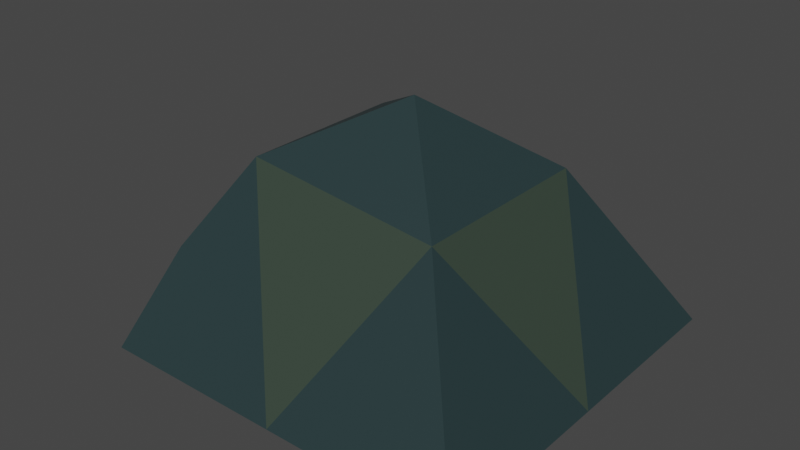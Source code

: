 # Source: Tent.blend  (saved by Blender 2.82.7; exported with 4.5.12 LTS)
import bpy
from mathutils import Matrix  # noqa: F401  (used for matrix-valued properties, if any)

bpy.ops.wm.read_factory_settings(use_empty=True)
scene = bpy.context.scene
scene.name = 'Scene'

# ---- collections
col_collection = bpy.data.collections.new('Collection'); scene.collection.children.link(col_collection)

# ---- materials (node trees are filled in below, after node groups)
mat_tent_color_1 = bpy.data.materials.new('Tent_Color_1')
mat_tent_color_1.alpha_threshold = 0.0
mat_tent_color_1.use_backface_culling = True
mat_tent_color_1.diffuse_color = (0.03689, 0.05613, 0.04092, 1.0)
mat_tent_color_3 = bpy.data.materials.new('Tent_Color_3')
mat_tent_color_3.alpha_threshold = 0.0
mat_tent_color_3.use_backface_culling = True
mat_tent_color_3.diffuse_color = (0.01938, 0.03955, 0.04231, 1.0)
mat_tent_color_4 = bpy.data.materials.new('Tent_Color_4')
mat_tent_color_4.alpha_threshold = 0.0
mat_tent_color_4.use_backface_culling = True
mat_tent_color_4.diffuse_color = (0.4397, 0.1144, 0.04817, 1.0)

# ---- material node trees
mat_tent_color_1.use_nodes = True; mat_tent_color_1.node_tree.nodes.clear()
_N = mat_tent_color_1.node_tree.nodes; _L = mat_tent_color_1.node_tree.links
n0 = _N.new('ShaderNodeOutputMaterial'); n0.name = 'Material Output'; n0.location = (300, 300)
n1 = _N.new('ShaderNodeNewGeometry'); n1.name = 'Geometry'; n1.location = (-522, 217)
n2 = _N.new('ShaderNodeMix'); n2.name = 'Mix'; n2.location = (-210, 173)
n2.data_type = 'RGBA'
n2.inputs[6].default_value = (0.03689, 0.05613, 0.04092, 1.0)
n2.inputs[7].default_value = (0.03689, 0.05613, 0.04092, 1.0)
n3 = _N.new('ShaderNodeBsdfPrincipled'); n3.name = 'Principled BSDF'; n3.location = (10, 300)
n3.distribution = 'GGX'
n3.subsurface_method = 'BURLEY'
n3.inputs[3].default_value = 1.45
n3.inputs[27].default_value = (0.0, 0.0, 0.0, 1.0)
n3.inputs[28].default_value = 1.0
_L.new(n1.outputs[6], n2.inputs[0])
_L.new(n2.outputs[2], n3.inputs[0])
_L.new(n3.outputs[0], n0.inputs[0])
n0.is_active_output = True
mat_tent_color_3.use_nodes = True; mat_tent_color_3.node_tree.nodes.clear()
_N = mat_tent_color_3.node_tree.nodes; _L = mat_tent_color_3.node_tree.links
n0 = _N.new('ShaderNodeOutputMaterial'); n0.name = 'Material Output'; n0.location = (300, 300)
n1 = _N.new('ShaderNodeNewGeometry'); n1.name = 'Geometry'; n1.location = (-545, 207)
n2 = _N.new('ShaderNodeMix'); n2.name = 'Mix'; n2.location = (-317, 210)
n2.data_type = 'RGBA'
n2.inputs[6].default_value = (0.01938, 0.03955, 0.04231, 1.0)
n2.inputs[7].default_value = (0.01938, 0.03955, 0.04231, 1.0)
n3 = _N.new('ShaderNodeBsdfPrincipled'); n3.name = 'Principled BSDF'; n3.location = (10, 300)
n3.distribution = 'GGX'
n3.subsurface_method = 'BURLEY'
n3.inputs[3].default_value = 1.45
n3.inputs[27].default_value = (0.0, 0.0, 0.0, 1.0)
n3.inputs[28].default_value = 1.0
_L.new(n3.outputs[0], n0.inputs[0])
_L.new(n1.outputs[6], n2.inputs[0])
_L.new(n2.outputs[2], n3.inputs[0])
n0.is_active_output = True
mat_tent_color_4.use_nodes = True; mat_tent_color_4.node_tree.nodes.clear()
_N = mat_tent_color_4.node_tree.nodes; _L = mat_tent_color_4.node_tree.links
n0 = _N.new('ShaderNodeOutputMaterial'); n0.name = 'Material Output'; n0.location = (995, 181)
n1 = _N.new('ShaderNodeNewGeometry'); n1.name = 'Geometry'; n1.location = (592, 305)
n2 = _N.new('ShaderNodeBsdfTransparent'); n2.name = 'Transparent BSDF'; n2.location = (536, -86)
n3 = _N.new('ShaderNodeBsdfPrincipled'); n3.name = 'Principled BSDF'; n3.location = (10, 300)
n3.distribution = 'GGX'
n3.subsurface_method = 'BURLEY'
n3.inputs[0].default_value = (0.4397, 0.1144, 0.04817, 1.0)
n3.inputs[3].default_value = 1.45
n3.inputs[27].default_value = (0.0, 0.0, 0.0, 1.0)
n3.inputs[28].default_value = 1.0
n4 = _N.new('ShaderNodeMixShader'); n4.name = 'Mix Shader'; n4.location = (818, 36)
_L.new(n4.outputs[0], n0.inputs[0])
_L.new(n1.outputs[6], n4.inputs[0])
_L.new(n2.outputs[0], n4.inputs[2])
_L.new(n3.outputs[0], n4.inputs[1])
n0.is_active_output = True

# ---- world
world_world = bpy.data.worlds.new('World'); scene.world = world_world
world_world.use_nodes = True; world_world.node_tree.nodes.clear()
_N = world_world.node_tree.nodes; _L = world_world.node_tree.links
n0 = _N.new('ShaderNodeOutputWorld'); n0.name = 'World Output'; n0.location = (300, 300)
n1 = _N.new('ShaderNodeBackground'); n1.name = 'Background'; n1.location = (10, 300)
n1.inputs[0].default_value = (0.05088, 0.05088, 0.05088, 1.0)
_L.new(n1.outputs[0], n0.inputs[0])
n0.is_active_output = True
world_world.color = (0.05088, 0.05088, 0.05088)
world_world.use_sun_shadow = False
world_world.sun_shadow_jitter_overblur = 0.0

# ---- meshes
me_cube = bpy.data.meshes.new('Cube')
me_cube.from_pydata([(0.4781, 0.01797, 0.08313), (1.297, 0.8373, -0.937), (1.297, -0.8014, -0.937), (-0.3413, 0.8373, -0.937), (-0.3413, -0.8014, -0.937), (-0.4768, 0.01797, -1.022), (0.4781, 0.8373, -0.937), (0.8878, 0.4276, -0.2311), (0.4781, -0.8014, -0.937), (1.297, 0.01797, -0.937), (0.01378, -0.3462, -0.1684), (0.8878, -0.3917, -0.2311), (0.01378, 0.3821, -0.1684), (0.4781, 0.01797, -0.937), (-0.4739, -0.3462, -0.9797), (-0.1637, 0.6325, -0.506), (-0.4739, 0.3821, -0.9797), (-0.1637, -0.5965, -0.506), (0.4781, 0.01797, 0.08313), (1.297, 0.8373, -0.937), (1.297, -0.8014, -0.937), (-0.3413, 0.8373, -0.937), (-0.3413, -0.8014, -0.937), (0.4718, -0.03962, -0.1244), (0.3913, -0.01508, 0.0281), (-0.4768, 0.01797, -1.022), (0.4781, 0.8373, -0.937), (0.8878, 0.4276, -0.2311), (0.4781, -0.8014, -0.937), (1.297, 0.01797, -0.937), (0.01378, -0.3462, -0.1684), (0.8878, -0.3917, -0.2311), (0.01378, 0.3821, -0.1684), (0.4781, 0.01797, -0.937), (-0.4739, -0.3462, -0.9797), (-0.1637, 0.6325, -0.506), (-0.4739, 0.3821, -0.9797), (-0.1637, -0.5965, -0.506), (-0.4739, -0.3462, -0.9797), (-0.3413, -0.8014, -0.937), (0.4781, 0.8373, -0.937), (-0.3413, 0.8373, -0.937), (1.297, 0.8373, -0.937), (0.4781, -0.8014, -0.937), (1.297, -0.8014, -0.937), (1.297, 0.01797, -0.937), (0.01378, -0.3462, -0.1684), (0.01378, 0.3821, -0.1684), (-0.4739, 0.3821, -0.9797), (-0.4739, -0.3462, -0.9797), (-0.3413, -0.8014, -0.937), (0.4781, 0.8373, -0.937), (-0.3413, 0.8373, -0.937), (0.8878, 0.4276, -0.2311), (1.297, 0.8373, -0.937), (0.4781, -0.8014, -0.937), (1.297, -0.8014, -0.937), (1.297, 0.01797, -0.937), (0.01378, -0.3462, -0.1684), (0.8878, -0.3917, -0.2311), (1.297, -0.8014, -0.937), (-0.1637, 0.6325, -0.506), (0.4781, -0.8014, -0.937), (0.01378, 0.3821, -0.1684), (-0.4739, 0.3821, -0.9797), (0.4781, 0.8373, -0.937), (-0.3413, 0.8373, -0.937), (0.8878, 0.4276, -0.2311), (1.297, 0.8373, -0.937), (-0.1637, 0.6325, -0.506), (0.01378, 0.3821, -0.1684), (0.4781, 0.8373, -0.937), (-0.3413, 0.8373, -0.937), (0.8878, 0.4276, -0.2311), (1.297, 0.8373, -0.937), (-0.1637, 0.6325, -0.506), (0.01378, 0.3821, -0.1684), (-0.4739, -0.3462, -0.9797), (-0.3413, -0.8014, -0.937), (0.8878, 0.4276, -0.2311), (1.297, 0.8373, -0.937), (0.4781, -0.8014, -0.937), (1.297, -0.8014, -0.937), (1.297, 0.01797, -0.937), (0.01378, -0.3462, -0.1684), (0.4781, 0.01797, 0.08313), (0.8878, -0.3917, -0.2311), (-0.1637, 0.6325, -0.506), (-0.3413, 0.8373, -0.937), (-0.1637, -0.5965, -0.506), (0.01378, 0.3821, -0.1684), (-0.4739, 0.3821, -0.9797), (0.4781, 0.8373, -0.937), (-0.3413, 0.8373, -0.937), (0.8878, 0.4276, -0.2311), (1.297, 0.8373, -0.937), (-0.1637, 0.6325, -0.506), (0.01378, 0.3821, -0.1684), (-0.3413, -0.8014, -0.937), (-0.1637, -0.5965, -0.506), (0.01378, -0.3462, -0.1684), (0.4781, 0.8373, -0.937), (-0.3413, 0.8373, -0.937), (0.8878, 0.4276, -0.2311), (1.297, 0.8373, -0.937), (-0.1637, 0.6325, -0.506), (0.01378, 0.3821, -0.1684), (0.4781, -0.8014, -0.937), (1.297, -0.8014, -0.937), (0.8878, -0.3917, -0.2311), (-0.3413, -0.8014, -0.937), (-0.1637, -0.5965, -0.506), (0.01378, -0.3462, -0.1684), (0.4781, 0.8373, -0.937), (-0.3413, 0.8373, -0.937), (0.8878, 0.4276, -0.2311), (1.297, 0.8373, -0.937), (-0.1637, 0.6325, -0.506), (0.01378, 0.3821, -0.1684), (0.4781, -0.8014, -0.937), (1.297, -0.8014, -0.937), (0.8878, -0.3917, -0.2311), (-0.3413, -0.8014, -0.937), (-0.1637, -0.5965, -0.506), (0.01378, -0.3462, -0.1684), (0.4781, 0.8373, -0.937), (-0.3413, 0.8373, -0.937), (0.8878, 0.4276, -0.2311), (1.297, 0.8373, -0.937), (-0.1637, 0.6325, -0.506), (0.01378, 0.3821, -0.1684), (0.4781, -0.8014, -0.937), (1.297, -0.8014, -0.937), (0.8878, -0.3917, -0.2311), (-0.3413, -0.8014, -0.937), (-0.1637, -0.5965, -0.506), (0.01378, -0.3462, -0.1684), (0.4781, 0.8373, -0.937), (-0.3413, 0.8373, -0.937), (0.8878, 0.4276, -0.2311), (1.297, 0.8373, -0.937), (-0.1637, 0.6325, -0.506), (0.01378, 0.3821, -0.1684), (0.4781, -0.8014, -0.937), (1.297, -0.8014, -0.937), (0.8878, -0.3917, -0.2311), (-0.3413, -0.8014, -0.937), (-0.1637, -0.5965, -0.506), (0.01378, -0.3462, -0.1684)], [], [(51, 52, 66, 65), (61, 63, 70, 69), (13, 8, 2, 9), (52, 61, 69, 66), (52, 64, 91, 88), (56, 57, 83, 82), (55, 56, 82, 81), (6, 3, 41, 40), (9, 1, 42, 45), (14, 4, 39, 38), (12, 10, 46, 47), (5, 14, 4, 8, 13), (3, 16, 5, 13, 6), (6, 13, 9, 1), (1, 6, 40, 42), (8, 2, 44, 43), (16, 12, 47, 48), (2, 9, 45, 44), (3, 16, 48, 41), (10, 14, 38, 46), (4, 8, 43, 39), (9, 2, 20, 29), (14, 4, 22, 34), (10, 12, 32, 30), (10, 17, 37, 30), (6, 3, 21, 26), (8, 10, 30, 28), (0, 11, 31, 18), (1, 7, 27, 19), (11, 8, 28, 31), (12, 0, 18, 32), (8, 2, 20, 28), (11, 10, 30, 31), (6, 7, 27, 26), (9, 1, 19, 29), (5, 14, 34, 25), (12, 6, 26, 32), (10, 0, 18, 30), (15, 12, 32, 35), (12, 7, 27, 32), (2, 11, 31, 20), (16, 3, 21, 36), (9, 11, 31, 29), (3, 15, 35, 21), (4, 17, 37, 22), (7, 9, 29, 27), (17, 14, 34, 37), (7, 11, 31, 27), (16, 5, 25, 36), (14, 10, 30, 34), (8, 13, 33, 28), (1, 6, 26, 19), (12, 16, 36, 32), (6, 13, 33, 26), (0, 7, 27, 18), (16, 15, 35, 36), (5, 13, 33, 25), (8, 4, 22, 28), (13, 9, 29, 33), (41, 48, 64, 52), (46, 38, 49, 58), (42, 40, 51, 54), (40, 41, 52, 51), (44, 45, 57, 56), (47, 46, 58, 63), (45, 42, 54, 57), (38, 39, 50, 49), (39, 43, 55, 50), (43, 44, 56, 55), (48, 47, 63, 64), (63, 61, 87, 90), (50, 55, 81, 78), (74, 71, 92, 95), (53, 63, 90, 79), (54, 53, 79, 80), (72, 75, 96, 93), (73, 74, 95, 94), (64, 63, 90, 91), (49, 50, 78, 77), (61, 52, 88, 87), (71, 72, 93, 92), (65, 66, 72, 71), (66, 69, 75, 72), (70, 67, 73, 76), (54, 51, 65, 68), (63, 53, 67, 70), (53, 54, 68, 67), (58, 49, 77, 84), (75, 76, 97, 96), (63, 58, 84, 90), (69, 70, 76, 75), (68, 65, 71, 74), (67, 68, 74, 73), (80, 79, 83), (78, 89, 77), (81, 82, 60, 62), (90, 85, 79), (83, 86, 82), (83, 79, 86), (79, 85, 86), (84, 85, 90), (94, 95, 104, 103), (82, 86, 59, 60), (86, 85, 84), (91, 87, 88), (91, 90, 87), (89, 84, 77), (78, 81, 62, 98), (96, 97, 106, 105), (92, 93, 102, 101), (57, 54, 80, 83), (76, 73, 94, 97), (100, 99, 111, 112), (59, 100, 112, 109), (103, 104, 116, 115), (98, 62, 107, 110), (105, 106, 118, 117), (101, 102, 114, 113), (89, 78, 98, 99), (93, 96, 105, 102), (86, 84, 100, 59), (84, 89, 99, 100), (97, 94, 103, 106), (95, 92, 101, 104), (109, 112, 124, 121), (115, 116, 128, 127), (110, 107, 119, 122), (117, 118, 130, 129), (113, 114, 126, 125), (108, 109, 121, 120), (102, 105, 117, 114), (62, 60, 108, 107), (99, 98, 110, 111), (106, 103, 115, 118), (104, 101, 113, 116), (60, 59, 109, 108), (127, 128, 140, 139), (122, 119, 131, 134), (129, 130, 142, 141), (125, 126, 138, 137), (120, 121, 133, 132), (128, 125, 137, 140), (112, 111, 123, 124), (114, 117, 129, 126), (107, 108, 120, 119), (111, 110, 122, 123), (118, 115, 127, 130), (116, 113, 125, 128), (133, 136, 148, 145), (132, 133, 145, 144), (136, 135, 147, 148), (137, 142, 139), (137, 139, 140), (138, 141, 142, 137), (121, 124, 136, 133), (124, 123, 135, 136), (126, 129, 141, 138), (119, 120, 132, 131), (123, 122, 134, 135), (130, 127, 139, 142), (144, 145, 143), (143, 148, 147, 146), (143, 145, 148), (134, 131, 143, 146), (131, 132, 144, 143), (135, 134, 146, 147)])
me_cube.polygons.foreach_set('material_index', [2, 1, 2, 0, 2, 2, 2, 2, 2, 2, 1, 2, 2, 2, 2, 2, 1, 2, 2, 1, 2, 2, 0, 1, 1, 0, 1, 1, 1, 1, 1, 1, 0, 0, 1, 2, 0, 1, 0, 1, 1, 2, 1, 0, 0, 1, 0, 0, 2, 1, 2, 0, 1, 2, 1, 0, 2, 2, 2, 2, 1, 2, 2, 2, 1, 2, 2, 2, 2, 1, 1, 2, 2, 1, 1, 0, 1, 1, 2, 0, 2, 2, 0, 1, 2, 1, 1, 1, 1, 1, 1, 2, 1, 1, 0, 2, 1, 1, 0, 1, 1, 1, 1, 1, 0, 1, 1, 2, 1, 2, 2, 1, 1, 1, 1, 2, 1, 2, 0, 0, 1, 1, 1, 2, 1, 1, 2, 1, 2, 1, 0, 2, 0, 1, 2, 1, 1, 2, 1, 2, 1, 2, 1, 0, 2, 0, 1, 2, 1, 1, 1, 0, 1, 1, 1, 1, 0, 2, 0, 1, 1, 1, 0, 2, 2, 0])
_uv = me_cube.uv_layers.new(name='UVMap')
_uv.uv.foreach_set('vector', [0.25, 0.5, 0.125, 0.5, 0.125, 0.5, 0.25, 0.5, 0.4375, 0.25, 0.5, 0.25, 0.5, 0.25, 0.4375, 0.25, 0.25, 0.625, 0.25, 0.75, 0.375, 0.75, 0.375, 0.625, 0.375, 0.25, 0.4375, 0.25, 0.4375, 0.25, 0.375, 0.25, 0.125, 0.5, 0.125, 0.5625, 0.125, 0.5625, 0.125, 0.5, 0.375, 0.75, 0.375, 0.625, 0.375, 0.625, 0.375, 0.75, 0.25, 0.75, 0.375, 0.75, 0.375, 0.75, 0.25, 0.75, 0.25, 0.5, 0.125, 0.5, 0.125, 0.5, 0.25, 0.5, 0.375, 0.625, 0.375, 0.5, 0.375, 0.5, 0.375, 0.625, 0.125, 0.6875, 0.125, 0.75, 0.125, 0.75, 0.125, 0.6875, 0.5, 0.25, 0.5, 0.125, 0.5, 0.125, 0.5, 0.25, 0.125, 0.625, 0.125, 0.6875, 0.125, 0.75, 0.25, 0.75, 0.25, 0.625, 0.125, 0.5, 0.125, 0.5625, 0.125, 0.625, 0.25, 0.625, 0.25, 0.5, 0.25, 0.5, 0.25, 0.625, 0.375, 0.625, 0.375, 0.5, 0.375, 0.5, 0.25, 0.5, 0.25, 0.5, 0.375, 0.5, 0.25, 0.75, 0.375, 0.75, 0.375, 0.75, 0.25, 0.75, 0.4375, 0.1875, 0.5, 0.25, 0.5, 0.25, 0.4375, 0.1875, 0.375, 0.75, 0.375, 0.625, 0.375, 0.625, 0.375, 0.75, 0.125, 0.5, 0.125, 0.5625, 0.125, 0.5625, 0.125, 0.5, 0.5, 0.125, 0.4375, 0.09375, 0.4375, 0.09375, 0.5, 0.125, 0.125, 0.75, 0.25, 0.75, 0.25, 0.75, 0.125, 0.75, 0.375, 0.625, 0.375, 0.75, 0.375, 0.75, 0.375, 0.625, 0.375, 0.0625, 0.375, 0.0, 0.375, 0.0, 0.375, 0.0625, 0.5, 0.125, 0.5, 0.25, 0.5, 0.25, 0.5, 0.125, 0.5, 1.0, 0.4375, 1.0, 0.4375, 1.0, 0.5, 1.0, 0.375, 0.375, 0.375, 0.25, 0.375, 0.25, 0.375, 0.375, 0.375, 0.875, 0.5, 1.0, 0.5, 1.0, 0.375, 0.875, 0.625, 0.75, 0.5, 0.75, 0.5, 0.75, 0.625, 0.75, 0.375, 0.5, 0.5, 0.625, 0.5, 0.625, 0.375, 0.5, 0.5, 0.875, 0.375, 0.875, 0.375, 0.875, 0.5, 0.875, 0.5, 0.375, 0.625, 0.5, 0.625, 0.5, 0.5, 0.375, 0.375, 0.875, 0.375, 0.75, 0.375, 0.75, 0.375, 0.875, 0.5, 0.875, 0.5, 1.0, 0.5, 1.0, 0.5, 0.875, 0.375, 0.375, 0.5, 0.5, 0.5, 0.5, 0.375, 0.375, 0.375, 0.625, 0.375, 0.5, 0.375, 0.5, 0.375, 0.625, 0.125, 0.625, 0.125, 0.6875, 0.125, 0.6875, 0.125, 0.625, 0.5, 0.375, 0.375, 0.375, 0.375, 0.375, 0.5, 0.375, 0.5, 0.125, 0.625, 0.25, 0.625, 0.25, 0.5, 0.125, 0.4375, 0.3125, 0.5, 0.375, 0.5, 0.375, 0.4375, 0.3125, 0.5, 0.375, 0.5, 0.5, 0.5, 0.5, 0.5, 0.375, 0.375, 0.75, 0.5, 0.875, 0.5, 0.875, 0.375, 0.75, 0.125, 0.5625, 0.125, 0.5, 0.125, 0.5, 0.125, 0.5625, 0.375, 0.625, 0.5, 0.75, 0.5, 0.75, 0.375, 0.625, 0.375, 0.25, 0.4375, 0.3125, 0.4375, 0.3125, 0.375, 0.25, 0.375, 0.0, 0.4375, 0.0625, 0.4375, 0.0625, 0.375, 0.0, 0.5, 0.625, 0.375, 0.625, 0.375, 0.625, 0.5, 0.625, 0.4375, 0.0625, 0.375, 0.0625, 0.375, 0.0625, 0.4375, 0.0625, 0.5, 0.625, 0.5, 0.75, 0.5, 0.75, 0.5, 0.625, 0.125, 0.5625, 0.125, 0.625, 0.125, 0.625, 0.125, 0.5625, 0.4375, 0.09375, 0.5, 0.125, 0.5, 0.125, 0.4375, 0.09375, 0.25, 0.75, 0.25, 0.625, 0.25, 0.625, 0.25, 0.75, 0.375, 0.5, 0.375, 0.375, 0.375, 0.375, 0.375, 0.5, 0.5, 0.25, 0.4375, 0.1875, 0.4375, 0.1875, 0.5, 0.25, 0.25, 0.5, 0.25, 0.625, 0.25, 0.625, 0.25, 0.5, 0.625, 0.5, 0.5, 0.5, 0.5, 0.5, 0.625, 0.5, 0.4062, 0.2188, 0.4375, 0.25, 0.4375, 0.25, 0.4062, 0.2188, 0.125, 0.625, 0.25, 0.625, 0.25, 0.625, 0.125, 0.625, 0.25, 0.75, 0.125, 0.75, 0.125, 0.75, 0.25, 0.75, 0.25, 0.625, 0.375, 0.625, 0.375, 0.625, 0.25, 0.625, 0.125, 0.5, 0.125, 0.5625, 0.125, 0.5625, 0.125, 0.5, 0.5, 0.125, 0.4375, 0.09375, 0.4375, 0.09375, 0.5, 0.125, 0.375, 0.5, 0.25, 0.5, 0.25, 0.5, 0.375, 0.5, 0.25, 0.5, 0.125, 0.5, 0.125, 0.5, 0.25, 0.5, 0.375, 0.75, 0.375, 0.625, 0.375, 0.625, 0.375, 0.75, 0.5, 0.25, 0.5, 0.125, 0.5, 0.125, 0.5, 0.25, 0.375, 0.625, 0.375, 0.5, 0.375, 0.5, 0.375, 0.625, 0.125, 0.6875, 0.125, 0.75, 0.125, 0.75, 0.125, 0.6875, 0.125, 0.75, 0.25, 0.75, 0.25, 0.75, 0.125, 0.75, 0.25, 0.75, 0.375, 0.75, 0.375, 0.75, 0.25, 0.75, 0.4375, 0.1875, 0.5, 0.25, 0.5, 0.25, 0.4375, 0.1875, 0.5, 0.25, 0.4375, 0.25, 0.4375, 0.25, 0.5, 0.25, 0.125, 0.75, 0.25, 0.75, 0.25, 0.75, 0.125, 0.75, 0.375, 0.5, 0.25, 0.5, 0.25, 0.5, 0.375, 0.5, 0.5, 0.5, 0.5, 0.375, 0.5, 0.375, 0.5, 0.5, 0.375, 0.5, 0.5, 0.625, 0.5, 0.625, 0.375, 0.5, 0.375, 0.25, 0.4375, 0.25, 0.4375, 0.25, 0.375, 0.25, 0.5, 0.625, 0.375, 0.5, 0.375, 0.5, 0.5, 0.625, 0.4375, 0.1875, 0.5, 0.25, 0.5, 0.25, 0.4375, 0.1875, 0.125, 0.6875, 0.125, 0.75, 0.125, 0.75, 0.125, 0.6875, 0.4375, 0.25, 0.375, 0.25, 0.375, 0.25, 0.4375, 0.25, 0.25, 0.5, 0.125, 0.5, 0.125, 0.5, 0.25, 0.5, 0.25, 0.5, 0.125, 0.5, 0.125, 0.5, 0.25, 0.5, 0.375, 0.25, 0.4375, 0.25, 0.4375, 0.25, 0.375, 0.25, 0.5, 0.375, 0.5, 0.5, 0.5, 0.5, 0.5, 0.375, 0.375, 0.5, 0.25, 0.5, 0.25, 0.5, 0.375, 0.5, 0.5, 0.375, 0.5, 0.5, 0.5, 0.5, 0.5, 0.375, 0.5, 0.625, 0.375, 0.5, 0.375, 0.5, 0.5, 0.625, 0.5, 0.125, 0.4375, 0.09375, 0.4375, 0.09375, 0.5, 0.125, 0.4375, 0.25, 0.5, 0.25, 0.5, 0.25, 0.4375, 0.25, 0.5, 0.25, 0.5, 0.125, 0.5, 0.125, 0.5, 0.25, 0.4375, 0.25, 0.5, 0.25, 0.5, 0.25, 0.4375, 0.25, 0.375, 0.5, 0.25, 0.5, 0.25, 0.5, 0.375, 0.5, 0.5, 0.625, 0.375, 0.5, 0.375, 0.5, 0.5, 0.625, 0.375, 0.5, 0.5, 0.625, 0.375, 0.625, 0.375, 0.0, 0.4375, 0.0625, 0.375, 0.0625, 0.25, 0.75, 0.375, 0.75, 0.375, 0.75, 0.25, 0.75, 0.5, 0.375, 0.625, 0.5, 0.5, 0.5, 0.375, 0.625, 0.5, 0.75, 0.375, 0.75, 0.375, 0.625, 0.5, 0.625, 0.5, 0.75, 0.5, 0.625, 0.625, 0.75, 0.5, 0.75, 0.5, 0.125, 0.625, 0.25, 0.5, 0.25, 0.5, 0.625, 0.375, 0.5, 0.375, 0.5, 0.5, 0.625, 0.375, 0.75, 0.5, 0.75, 0.5, 0.75, 0.375, 0.75, 0.5, 0.875, 0.625, 1.0, 0.5, 1.0, 0.4062, 0.2188, 0.4375, 0.25, 0.375, 0.25, 0.4375, 0.1875, 0.5, 0.25, 0.4375, 0.25, 0.4375, 0.0625, 0.5, 0.125, 0.4375, 0.09375, 0.125, 0.75, 0.25, 0.75, 0.25, 0.75, 0.125, 0.75, 0.4375, 0.25, 0.5, 0.25, 0.5, 0.25, 0.4375, 0.25, 0.25, 0.5, 0.125, 0.5, 0.125, 0.5, 0.25, 0.5, 0.375, 0.625, 0.375, 0.5, 0.375, 0.5, 0.375, 0.625, 0.5, 0.375, 0.5, 0.5, 0.5, 0.5, 0.5, 0.375, 0.5, 0.125, 0.4375, 0.0625, 0.4375, 0.0625, 0.5, 0.125, 0.5, 0.875, 0.5, 1.0, 0.5, 1.0, 0.5, 0.875, 0.5, 0.625, 0.375, 0.5, 0.375, 0.5, 0.5, 0.625, 0.125, 0.75, 0.25, 0.75, 0.25, 0.75, 0.125, 0.75, 0.4375, 0.25, 0.5, 0.25, 0.5, 0.25, 0.4375, 0.25, 0.25, 0.5, 0.125, 0.5, 0.125, 0.5, 0.25, 0.5, 0.4375, 0.0625, 0.375, 0.0, 0.375, 0.0, 0.4375, 0.0625, 0.375, 0.25, 0.4375, 0.25, 0.4375, 0.25, 0.375, 0.25, 0.5, 0.875, 0.5, 1.0, 0.5, 1.0, 0.5, 0.875, 0.5, 0.125, 0.4375, 0.0625, 0.4375, 0.0625, 0.5, 0.125, 0.5, 0.375, 0.5, 0.5, 0.5, 0.5, 0.5, 0.375, 0.375, 0.5, 0.25, 0.5, 0.25, 0.5, 0.375, 0.5, 0.5, 0.875, 0.5, 1.0, 0.5, 1.0, 0.5, 0.875, 0.5, 0.625, 0.375, 0.5, 0.375, 0.5, 0.5, 0.625, 0.125, 0.75, 0.25, 0.75, 0.25, 0.75, 0.125, 0.75, 0.4375, 0.25, 0.5, 0.25, 0.5, 0.25, 0.4375, 0.25, 0.25, 0.5, 0.125, 0.5, 0.125, 0.5, 0.25, 0.5, 0.375, 0.75, 0.5, 0.75, 0.5, 0.75, 0.375, 0.75, 0.375, 0.25, 0.4375, 0.25, 0.4375, 0.25, 0.375, 0.25, 0.25, 0.75, 0.375, 0.75, 0.375, 0.75, 0.25, 0.75, 0.4375, 0.0625, 0.375, 0.0, 0.375, 0.0, 0.4375, 0.0625, 0.5, 0.375, 0.5, 0.5, 0.5, 0.5, 0.5, 0.375, 0.375, 0.5, 0.25, 0.5, 0.25, 0.5, 0.375, 0.5, 0.375, 0.75, 0.5, 0.75, 0.5, 0.75, 0.375, 0.75, 0.5, 0.625, 0.375, 0.5, 0.375, 0.5, 0.5, 0.625, 0.125, 0.75, 0.25, 0.75, 0.25, 0.75, 0.125, 0.75, 0.4375, 0.25, 0.5, 0.25, 0.5, 0.25, 0.4375, 0.25, 0.25, 0.5, 0.125, 0.5, 0.125, 0.5, 0.25, 0.5, 0.375, 0.75, 0.5, 0.75, 0.5, 0.75, 0.375, 0.75, 0.375, 0.5, 0.25, 0.5, 0.25, 0.5, 0.375, 0.5, 0.5, 0.125, 0.4375, 0.0625, 0.4375, 0.0625, 0.5, 0.125, 0.375, 0.25, 0.4375, 0.25, 0.4375, 0.25, 0.375, 0.25, 0.25, 0.75, 0.375, 0.75, 0.375, 0.75, 0.25, 0.75, 0.4375, 0.0625, 0.375, 0.0, 0.375, 0.0, 0.4375, 0.0625, 0.5, 0.375, 0.5, 0.5, 0.5, 0.5, 0.5, 0.375, 0.375, 0.5, 0.25, 0.5, 0.25, 0.5, 0.375, 0.5, 0.5, 0.875, 0.5, 1.0, 0.5, 1.0, 0.5, 0.875, 0.375, 0.75, 0.5, 0.75, 0.5, 0.75, 0.375, 0.75, 0.5, 0.125, 0.4375, 0.0625, 0.4375, 0.0625, 0.5, 0.125, 0.375, 0.375, 0.5, 0.375, 0.5, 0.5, 0.375, 0.375, 0.5, 0.5, 0.375, 0.5, 0.375, 0.25, 0.4375, 0.3125, 0.5, 0.375, 0.375, 0.375, 0.5, 0.875, 0.5, 1.0, 0.5, 1.0, 0.5, 0.875, 0.5, 0.125, 0.4375, 0.0625, 0.4375, 0.0625, 0.5, 0.125, 0.375, 0.25, 0.4375, 0.25, 0.4375, 0.25, 0.375, 0.25, 0.25, 0.75, 0.375, 0.75, 0.375, 0.75, 0.25, 0.75, 0.4375, 0.0625, 0.375, 0.0, 0.375, 0.0, 0.4375, 0.0625, 0.5, 0.375, 0.5, 0.5, 0.5, 0.5, 0.5, 0.375, 0.375, 0.75, 0.5, 0.875, 0.375, 0.875, 0.375, 0.875, 0.5, 1.0, 0.4375, 1.0, 0.375, 1.0, 0.375, 0.875, 0.5, 0.875, 0.5, 1.0, 0.125, 0.75, 0.25, 0.75, 0.25, 0.75, 0.125, 0.75, 0.25, 0.75, 0.375, 0.75, 0.375, 0.75, 0.25, 0.75, 0.4375, 0.0625, 0.375, 0.0, 0.375, 0.0, 0.4375, 0.0625])
me_cube.materials.append(mat_tent_color_1)
me_cube.materials.append(mat_tent_color_3)
me_cube.materials.append(mat_tent_color_4)
me_cube.use_remesh_preserve_volume = False
me_cube.use_remesh_preserve_attributes = False
me_cube.use_mirror_vertex_groups = False
me_cube.update()
me_cube.normals_split_custom_set([tuple(v) for v in zip(*[iter([0.0, 0.0, 1.0, 0.0, 0.0, 1.0, 0.0, 0.0, 1.0, 0.0, 0.0, 1.0, 0.0, 0.0, 1.0, 0.0, 0.0, 1.0, 0.0, 0.0, 1.0, 0.0, 0.0, 1.0, 0.0, 0.0, 1.0, 0.0, 0.0, 1.0, 0.0, 0.0, 1.0, 0.0, 0.0, 1.0, 0.0, 0.0, 1.0, 0.0, 0.0, 1.0, 0.0, 0.0, 1.0, 0.0, 0.0, 1.0, 0.0, 0.0, 1.0, 0.0, 0.0, 1.0, 0.0, 0.0, 1.0, 0.0, 0.0, 1.0, 0.0, 0.0, 1.0, 0.0, 0.0, 1.0, 0.0, 0.0, 1.0, 0.0, 0.0, 1.0, 0.0, 0.0, 1.0, 0.0, 0.0, 1.0, 0.0, 0.0, 1.0, 0.0, 0.0, 1.0, 0.0, 0.0, 1.0, 0.0, 0.0, 1.0, 0.0, 0.0, 1.0, 0.0, 0.0, 1.0, 0.0, 0.0, 1.0, 0.0, 0.0, 1.0, 0.0, 0.0, 1.0, 0.0, 0.0, 1.0, 0.0, 0.0, 1.0, 0.0, 0.0, 1.0, 0.0, 0.0, 1.0, 0.0, 0.0, 1.0, 0.0, 0.0, 1.0, 0.0, 0.0, 1.0, 0.0, 0.0, 1.0, 0.0, 0.0, 1.0, -0.0439, 0.05016, 0.9978, -0.0439, 0.05016, 0.9978, -0.0439, 0.05016, 0.9978, -0.0439, 0.05016, 0.9978, -0.0439, 0.05016, 0.9978, -0.0439, -0.05016, 0.9978, -0.0439, -0.05016, 0.9978, -0.0439, -0.05016, 0.9978, -0.0439, -0.05016, 0.9978, -0.0439, -0.05016, 0.9978, 0.0, 0.0, 1.0, 0.0, 0.0, 1.0, 0.0, 0.0, 1.0, 0.0, 0.0, 1.0, 0.0, 0.0, 1.0, 0.0, 0.0, 1.0, 0.0, 0.0, 1.0, 0.0, 0.0, 1.0, 0.0, 0.0, 1.0, 0.0, 0.0, 1.0, 0.0, 0.0, 1.0, 0.0, 0.0, 1.0, 0.0, 0.0, 1.0, 0.0, 0.0, 1.0, 0.0, 0.0, 1.0, 0.0, 0.0, 1.0, 0.0, 0.0, 1.0, 0.0, 0.0, 1.0, 0.0, 0.0, 1.0, 0.0, 0.0, 1.0, 0.0, 0.0, 1.0, 0.0, 0.0, 1.0, 0.0, 0.0, 1.0, 0.0, 0.0, 1.0, 0.0, 0.0, 1.0, 0.0, 0.0, 1.0, 0.0, 0.0, 1.0, 0.0, 0.0, 1.0, 0.0, 0.0, 1.0, 0.0, 0.0, 1.0, 0.0, 0.0, 1.0, 0.0, 0.0, 1.0, 0.0, 0.0, 1.0, 0.0, 0.0, 1.0, 0.0, 0.0, 1.0, 0.0, 0.0, 1.0, 0.0, 0.0, 1.0, 0.0, 0.0, 1.0, 0.0, 0.0, 1.0, 0.0, 0.0, 1.0, 0.0, 0.0, 1.0, 0.0, 0.0, 1.0, 0.0, 0.0, 1.0, 0.0, 0.0, 1.0, 0.0, 0.0, 1.0, 0.0, 0.0, 1.0, 0.0, 0.0, 1.0, 0.0, 0.0, 1.0, 0.0, 0.0, 1.0, 0.0, 0.0, 1.0, 0.0, 0.0, 1.0, 0.0, 0.0, 1.0, 0.0, 0.0, 1.0, 0.0, 0.0, 1.0, 0.0, 0.0, 1.0, 0.0, 0.0, 1.0, 0.0, 0.0, 1.0, 0.0, 0.0, 1.0, 0.0, 0.0, 1.0, 0.0, 0.0, 1.0, 0.0, 0.0, 1.0, 0.0, 0.0, 1.0, 0.0, 0.0, 1.0, 0.0, 0.0, 1.0, 0.0, 0.0, 1.0, 0.0, 0.0, 1.0, 0.0, 0.0, 1.0, 0.0, 0.0, 1.0, 0.0, 0.0, 1.0, 0.0, 0.0, 1.0, 0.0, 0.0, 1.0, 0.0, 0.0, 1.0, 0.0, 0.0, 1.0, 0.0, 0.0, 1.0, 0.0, 0.0, 1.0, 0.0, 0.0, 1.0, 0.0, 0.0, 1.0, 0.0, 0.0, 1.0, 0.0, 0.0, 1.0, 0.0, 0.0, 1.0, 0.0, 0.0, 1.0, 0.0, 0.0, 1.0, 0.0, 0.0, 1.0, 0.0, 0.0, 1.0, 0.0, 0.0, 1.0, 0.0, 0.0, 1.0, 0.0, 0.0, 1.0, 0.0, 0.0, 1.0, 0.0, 0.0, 1.0, 0.0, 0.0, 1.0, 0.0, 0.0, 1.0, 0.0, 0.0, 1.0, 0.0, 0.0, 1.0, 0.0, 0.0, 1.0, 0.0, 0.0, 1.0, 0.0, 0.0, 1.0, 0.0, 0.0, 1.0, 0.0, 0.0, 1.0, 0.0, 0.0, 1.0, 0.0, 0.0, 1.0, 0.0, 0.0, 1.0, 0.0, 0.0, 1.0, 0.0, 0.0, 1.0, 0.0, 0.0, 1.0, 0.0, 0.0, 1.0, 0.0, 0.0, 1.0, 0.0, 0.0, 1.0, 0.0, 0.0, 1.0, 0.0, 0.0, 1.0, 0.0, 0.0, 1.0, 0.0, 0.0, 1.0, 0.0, 0.0, 1.0, 0.0, 0.0, 1.0, 0.0, 0.0, 1.0, 0.0, 0.0, 1.0, 0.0, 0.0, 1.0, 0.0, 0.0, 1.0, 0.0, 0.0, 1.0, 0.0, 0.0, 1.0, 0.0, 0.0, 1.0, 0.0, 0.0, 1.0, 0.0, 0.0, 1.0, 0.0, 0.0, 1.0, 0.0, 0.0, 1.0, 0.0, 0.0, 1.0, 0.0, 0.0, 1.0, 0.0, 0.0, 1.0, 0.0, 0.0, 1.0, 0.0, 0.0, 1.0, 0.0, 0.0, 1.0, 0.0, 0.0, 1.0, 0.0, 0.0, 1.0, 0.0, 0.0, 1.0, 0.0, 0.0, 1.0, 0.0, 0.0, 1.0, 0.0, 0.0, 1.0, 0.0, 0.0, 1.0, 0.0, 0.0, 1.0, 0.0, 0.0, 1.0, 0.0, 0.0, 1.0, 0.0, 0.0, 1.0, 0.0, 0.0, 1.0, 0.0, 0.0, 1.0, 0.0, 0.0, 1.0, 0.0, 0.0, 1.0, 0.0, 0.0, 1.0, 0.0, 0.0, 1.0, 0.0, 0.0, 1.0, 0.0, 0.0, 1.0, 0.0, 0.0, 1.0, 0.0, 0.0, 1.0, 0.0, 0.0, 1.0, 0.0, 0.0, 1.0, 0.0, 0.0, 1.0, 0.0, 0.0, 1.0, 0.0, 0.0, 1.0, 0.0, 0.0, 1.0, 0.0, 0.0, 1.0, 0.0, 0.0, 1.0, 0.0, 0.0, 1.0, 0.0, 0.0, 1.0, 0.0, 0.0, 1.0, 0.0, 0.0, 1.0, 0.0, 0.0, 1.0, 0.0, 0.0, 1.0, 0.0, 0.0, 1.0, 0.0, 0.0, 1.0, 0.0, 0.0, 1.0, 0.0, 0.0, 1.0, 0.0, 0.0, 1.0, 0.0, 0.0, 1.0, 0.0, 0.0, 1.0, 0.0, 0.0, 1.0, 0.0, 0.0, 1.0, 0.0, 0.0, 1.0, 0.0, 0.0, 1.0, 0.0, 0.0, 1.0, 0.0, 0.0, 1.0, 0.0, 0.0, 1.0, 0.0, 0.0, 1.0, 0.0, 0.0, 1.0, 0.0, 0.0, 1.0, 0.0, 0.0, 1.0, 0.0, 0.0, 1.0, 0.0, 0.0, 1.0, 0.0, 0.0, 1.0, 0.0, 0.0, 1.0, 0.0, 0.0, 1.0, 0.0, 0.0, 1.0, 0.0, 0.0, 1.0, 0.0, 0.0, 1.0, 0.0, 0.0, 1.0, 0.0, 0.0, 1.0, 0.0, 0.0, 1.0, 0.0, 0.0, 1.0, 0.0, 0.0, 1.0, 0.0, 0.0, 1.0, 0.0, 0.0, 1.0, 0.0, 0.0, 1.0, 0.0, 0.0, 1.0, 0.0, 0.0, 1.0, 0.0, 0.0, 1.0, 0.0, 0.0, 1.0, 0.0, 0.0, 1.0, 0.0, 0.0, 1.0, 0.0, 0.0, 1.0, 0.0, 0.0, 1.0, 0.0, 0.0, 1.0, 0.0, 0.0, 1.0, 0.0, 0.0, 1.0, 0.0, 0.0, 1.0, 0.0, 0.0, 1.0, 0.0, 0.0, 1.0, 0.0, 0.0, 1.0, 0.0, 0.0, 1.0, 0.0, 0.0, 1.0, 0.0, 0.0, 1.0, 0.0, 0.0, 1.0, 0.0, 0.0, 1.0, 0.0, 0.0, 1.0, 0.0, 0.0, 1.0, 0.0, 0.0, 1.0, 0.0, 0.0, 1.0, 0.0, 0.0, 1.0, 0.0, 0.0, 1.0, 0.0, 0.0, 1.0, 0.0, 0.0, 1.0, 0.0, 0.0, 1.0, 0.0, 0.0, 1.0, 0.0, 0.0, 1.0, 0.0, 0.0, 1.0, 0.0, 0.0, 1.0, 0.0, 0.0, 1.0, 0.0, 0.0, 1.0, 0.0, 0.0, 1.0, 0.0, 0.0, 1.0, 0.0, 0.0, 1.0, 0.0, 0.0, 1.0, 0.0, 0.0, 1.0, 0.0, 0.0, 1.0, 0.0, 0.0, 1.0, 0.0, 0.0, 1.0, 0.0, 0.0, 1.0, 0.0, 0.0, 1.0, 0.0, 0.0, 1.0, 0.0, 0.0, 1.0, 0.0, 0.0, 1.0, 0.0, 0.0, 1.0, 0.0, 0.0, 1.0, 0.0, 0.0, 1.0, 0.0, 0.0, 1.0, 0.0, 0.0, 1.0, 0.0, 0.0, 1.0, 0.0, 0.0, 1.0, 0.0, 0.0, 1.0, 0.0, 0.0, 1.0, 0.0, 0.0, 1.0, 0.0, 0.0, 1.0, 0.0, 0.0, 1.0, 0.0, 0.0, 1.0, 0.0, 0.0, 1.0, 0.0, 0.0, 1.0, 0.0, 0.0, 1.0, 0.0, 0.0, 1.0, 0.0, 0.0, 1.0, 0.0, 0.0, 1.0, 0.0, 0.0, 1.0, 0.0, 0.0, 1.0, 0.0, 0.0, 1.0, 0.0, 0.0, 1.0, 0.0, 0.0, 1.0, 0.0, 0.0, 1.0, 0.0, 0.0, 1.0, 0.0, 0.0, 1.0, 0.0, 0.0, 1.0, 0.0, 0.0, 1.0, 0.0, 0.0, 1.0, 0.0, 0.0, 1.0, 0.0, 0.0, 1.0, 0.0, 0.0, 1.0, 0.0, 0.0, 1.0, 0.0, 0.0, 1.0, 0.0, 0.0, 1.0, 0.0, 0.0, 1.0, 0.0, 0.0, 1.0, 0.0, 0.0, 1.0, 0.0, 0.0, 1.0, 0.0, 0.0, 1.0, 0.0, 0.0, 1.0, 0.0, 0.0, 1.0, 0.0, 0.0, 1.0, 0.0, 0.0, 1.0, 0.0, 0.0, 1.0, 0.0, 0.0, 1.0, 0.0, 0.0, 1.0, 0.0, 0.0, 1.0, 0.0, 0.0, 1.0, 0.0, 0.0, 1.0, 0.0, 0.0, 1.0, 0.0, 0.0, 1.0, 0.0, 0.0, 1.0, 0.0, 0.0, 1.0, 0.0, 0.0, 1.0, 0.0, 0.0, 1.0, 0.0, 0.0, 1.0, 0.0, 0.0, 1.0, 0.0, 0.0, 1.0, 0.0, 0.0, 1.0, 0.0, 0.0, 1.0, 0.0, 0.0, 1.0, 0.0, 0.0, 1.0, 0.0, 0.0, 1.0, 0.0, 0.0, 1.0, 0.0, 0.0, 1.0, 0.0, 0.0, 1.0, 0.0, 0.0, 1.0, 0.0, 0.0, 1.0, 0.0, 0.0, 1.0, 0.0, 0.0, 1.0, 0.0, 0.0, 1.0, 0.8649, 0.0, 0.5019, 0.8649, 0.0, 0.5019, 0.8649, 0.0, 0.5019, -0.8651, -0.2094, 0.4558, -0.8651, -0.2094, 0.4558, -0.8651, -0.2094, 0.4558, 0.0, 0.0, 1.0, 0.0, 0.0, 1.0, 0.0, 0.0, 1.0, 0.0, 0.0, 1.0, 0.027, 0.5912, 0.806, 0.027, 0.5912, 0.806, 0.027, 0.5912, 0.806, 0.8649, 0.0, 0.5019, 0.8649, 0.0, 0.5019, 0.8649, 0.0, 0.5019, 0.8649, 0.0, 0.5019, 0.8649, 0.0, 0.5019, 0.8649, 0.0, 0.5019, 0.6086, 0.0, 0.7935, 0.6086, 0.0, 0.7935, 0.6086, 0.0, 0.7935, -0.4764, 0.0, 0.8793, -0.4764, 0.0, 0.8793, -0.4764, 0.0, 0.8793, 0.0, 0.0, 1.0, 0.0, 0.0, 1.0, 0.0, 0.0, 1.0, 0.0, 0.0, 1.0, 0.0, 0.0, 1.0, 0.0, 0.0, 1.0, 0.0, 0.0, 1.0, 0.0, 0.0, 1.0, 0.027, -0.5912, 0.806, 0.027, -0.5912, 0.806, 0.027, -0.5912, 0.806, -0.8651, 0.2094, 0.4558, -0.8651, 0.2094, 0.4558, -0.8651, 0.2094, 0.4558, -0.8538, 0.0867, 0.5133, -0.8538, 0.0867, 0.5133, -0.8538, 0.0867, 0.5133, -0.8538, -0.0867, 0.5133, -0.8538, -0.0867, 0.5133, -0.8538, -0.0867, 0.5133, 0.0, 0.0, 1.0, 0.0, 0.0, 1.0, 0.0, 0.0, 1.0, 0.0, 0.0, 1.0, 0.0, 0.0, 1.0, 0.0, 0.0, 1.0, 0.0, 0.0, 1.0, 0.0, 0.0, 1.0, 0.0, 0.0, 1.0, 0.0, 0.0, 1.0, 0.0, 0.0, 1.0, 0.0, 0.0, 1.0, 0.0, 0.0, 1.0, 0.0, 0.0, 1.0, 0.0, 0.0, 1.0, 0.0, 0.0, 1.0, 0.0, 0.0, 1.0, 0.0, 0.0, 1.0, 0.0, 0.0, 1.0, 0.0, 0.0, 1.0, 0.0, 0.0, 1.0, 0.0, 0.0, 1.0, 0.0, 0.0, 1.0, 0.0, 0.0, 1.0, 0.0, 0.0, 1.0, 0.0, 0.0, 1.0, 0.0, 0.0, 1.0, 0.0, 0.0, 1.0, 0.0, 0.0, 1.0, 0.0, 0.0, 1.0, 0.0, 0.0, 1.0, 0.0, 0.0, 1.0, 0.0, 0.0, 1.0, 0.0, 0.0, 1.0, 0.0, 0.0, 1.0, 0.0, 0.0, 1.0, 0.0, 0.0, 1.0, 0.0, 0.0, 1.0, 0.0, 0.0, 1.0, 0.0, 0.0, 1.0, 0.0, 0.0, 1.0, 0.0, 0.0, 1.0, 0.0, 0.0, 1.0, 0.0, 0.0, 1.0, 0.0, 0.0, 1.0, 0.0, 0.0, 1.0, 0.0, 0.0, 1.0, 0.0, 0.0, 1.0, 0.0, 0.0, 1.0, 0.0, 0.0, 1.0, 0.0, 0.0, 1.0, 0.0, 0.0, 1.0, 0.0, 0.0, 1.0, 0.0, 0.0, 1.0, 0.0, 0.0, 1.0, 0.0, 0.0, 1.0, 0.0, 0.0, 1.0, 0.0, 0.0, 1.0, 0.0, 0.0, 1.0, 0.0, 0.0, 1.0, 0.0, 0.0, 1.0, 0.0, 0.0, 1.0, 0.0, 0.0, 1.0, 0.0, 0.0, 1.0, 0.0, 0.0, 1.0, 0.0, 0.0, 1.0, 0.0, 0.0, 1.0, 0.0, 0.0, 1.0, 0.0, 0.0, 1.0, 0.0, 0.0, 1.0, 0.0, 0.0, 1.0, 0.0, 0.0, 1.0, 0.0, 0.0, 1.0, 0.0, 0.0, 1.0, 0.0, 0.0, 1.0, 0.0, 0.0, 1.0, 0.0, 0.0, 1.0, 0.0, 0.0, 1.0, 0.0, 0.0, 1.0, 0.0, 0.0, 1.0, 0.0, 0.0, 1.0, 0.0, 0.0, 1.0, 0.0, 0.0, 1.0, 0.0, 0.0, 1.0, 0.0, 0.0, 1.0, 0.0, 0.0, 1.0, 0.0, 0.0, 1.0, 0.0, 0.0, 1.0, 0.0, 0.0, 1.0, 0.0, 0.0, 1.0, 0.0, 0.0, 1.0, 0.0, 0.0, 1.0, 0.0, 0.0, 1.0, 0.0, 0.0, 1.0, 0.0, 0.0, 1.0, 0.0, 0.0, 1.0, 0.0, 0.0, 1.0, 0.0, 0.0, 1.0, 0.0, 0.0, 1.0, 0.0, 0.0, 1.0, 0.0, 0.0, 1.0, 0.0, 0.0, 1.0, 0.0, 0.0, 1.0, 0.0, 0.0, 1.0, 0.0, 0.0, 1.0, 0.0, 0.0, 1.0, 0.0, 0.0, 1.0, 0.0, 0.0, 1.0, 0.0, 0.0, 1.0, 0.0, 0.0, 1.0, 0.0, 0.0, 1.0, 0.0, 0.0, 1.0, 0.0, 0.0, 1.0, 0.0, 0.0, 1.0, 0.0, 0.0, 1.0, 0.0, 0.0, 1.0, 0.0, 0.0, 1.0, 0.0, 0.0, 1.0, 0.0, 0.0, 1.0, 0.0, 0.0, 1.0, 0.0, 0.0, 1.0, 0.0, 0.0, 1.0, 0.0, 0.0, 1.0, 0.0, 0.0, 1.0, 0.0, 0.0, 1.0, 0.0, 0.0, 1.0, 0.0, 0.0, 1.0, 0.0, 0.0, 1.0, 0.0, 0.0, 1.0, 0.0, 0.0, 1.0, 0.0, 0.0, 1.0, 0.0, 0.0, 1.0, 0.0, 0.0, 1.0, 0.0, 0.0, 1.0, 0.0, 0.0, 1.0, 0.0, 0.0, 1.0, 0.0, 0.0, 1.0, 0.0, 0.0, 1.0, 0.0, 0.0, 1.0, 0.0, 0.0, 1.0, 0.0, 0.0, 1.0, 0.0, 0.0, 1.0, 0.0, 0.0, 1.0, 0.0, 0.0, 1.0, 0.0, 0.0, 1.0, 0.0, 0.0, 1.0, 0.0, 0.0, 1.0, 0.0, 0.0, 1.0, 0.0, 0.0, 1.0, 0.0, 0.0, 1.0, 0.0, 0.0, 1.0, 0.0, 0.0, 1.0, 0.0, 0.0, 1.0, 0.0, 0.0, 1.0, 0.0, 0.0, 1.0, 0.0, 0.0, 1.0, 0.0, 0.0, 1.0, 0.0, 0.0, 1.0, 0.0, 0.0, 1.0, 0.0, 0.0, 1.0, 0.0, 0.0, 1.0, 0.0, 0.0, 1.0, 0.0, 0.0, 1.0, 0.0, 0.0, 1.0, 0.0, 0.0, 1.0, 0.0, 0.0, 1.0, 0.08292, 0.9959, -0.03572, 0.0, 0.0, 0.03572, 0.0, 0.0, 1.0, 0.0, 0.0, 1.0, 0.6367, 0.6417, -0.4275, 0.0, 0.0, 0.4275, 0.0, 0.0, 1.0, 0.0, 0.0, 1.0, -0.7923, 0.4568, 0.4045, 0.0, 0.0, -0.4045, -0.008685, 0.8627, 0.5057, -0.008685, 0.8627, 0.5057, -0.008685, 0.8627, 0.5057, 0.0, 0.8649, 0.5019, 0.0, 0.8649, 0.5019, 0.0, 0.8649, 0.5019, 0.05215, 0.8696, 0.491, 0.05215, 0.8696, 0.491, 0.05215, 0.8696, 0.491, 0.05215, 0.8696, 0.491, 0.0, 0.0, 1.0, 0.0, 0.0, 1.0, 0.0, 0.0, 1.0, 0.0, 0.0, 1.0, 0.0, 0.0, 1.0, 0.0, 0.0, 1.0, 0.0, 0.0, 1.0, 0.0, 0.0, 1.0, 0.0, 0.0, 1.0, 0.0, 0.0, 1.0, 0.0, 0.0, 1.0, 0.0, 0.0, 1.0, 0.0, 0.0, 1.0, 0.0, 0.0, 1.0, 0.0, 0.0, 1.0, 0.0, 0.0, 1.0, 0.0, 0.0, 1.0, 0.0, 0.0, 1.0, 0.0, 0.0, 1.0, 0.0, 0.0, 1.0, 0.0, 0.0, 1.0, 0.0, 0.0, 1.0, 0.0, 0.0, 1.0, 0.0, 0.0, 1.0, 0.0, -0.8649, 0.5019, -0.004327, -0.8638, 0.5038, 0.0145, -0.8661, 0.4997, 0.01451, -0.8661, 0.4997, 0.02173, -0.8666, 0.4986, 0.05215, -0.8696, 0.491, 0.05215, -0.8696, 0.491, 0.01448, -0.8661, 0.4997, -0.004358, -0.8638, 0.5038, 0.02174, -0.8666, 0.4986, 0.0, 0.0, 1.0, 0.0, 0.0, 1.0, 0.01452, -0.9999, -4.371e-08, 0.0, 0.0, -4.371e-08, 0.0, 0.0, 1.0, 0.0, 0.0, 1.0, 4.371e-08, -1.0, -4.371e-08, 0.0, 0.0, -4.371e-08, 0.0, 0.0, 1.0, 0.0, 0.0, 1.0, -0.611, 0.6268, 0.4835, 0.0, 0.0, -0.4835])] * 3)])

# ---- objects
ob_tent = bpy.data.objects.new('Tent', me_cube)

# ---- transforms, parenting, visibility, modifiers, constraints
ob_tent.location = (0.0, 0.0, 0.0)
ob_tent.scale = (0.2369, 0.2369, 0.2369)
ob_tent.lock_rotations_4d = False
ob_tent.empty_display_type = 'ARROWS'
ob_tent.lineart.crease_threshold = 0.0

# ---- collection membership
col_collection.objects.link(ob_tent)

# ---- scene / render settings (as saved in the file)
scene.frame_start = 1; scene.frame_end = 250; scene.frame_set(1)
scene.render.engine = 'BLENDER_WORKBENCH'
scene.cycles.use_denoising = False
scene.cycles.samples = 128
scene.cycles.sampling_pattern = 'TABULATED_SOBOL'
scene.cycles.use_adaptive_sampling = False
scene.cycles.use_light_tree = False
scene.view_settings.view_transform = 'Filmic'
bpy.context.view_layer.update()

# ---- added for rendering (the .blend has no active camera and no usable light): camera, sun
cam_auto = bpy.data.cameras.new('AutoCamera')
cam_auto.lens = 50.0
cam_auto.sensor_width = 36.0
cam_auto.clip_end = 1000.0
ob_auto_camera = bpy.data.objects.new('AutoCamera', cam_auto)
scene.collection.objects.link(ob_auto_camera)
ob_auto_camera.location = (0.679267, -0.694246, 0.354439)
ob_auto_camera.rotation_euler = (1.09748, -7.21219e-08, 0.694738)
scene.camera = ob_auto_camera
light_auto_sun = bpy.data.lights.new('AutoSun', 'SUN')
light_auto_sun.energy = 3.0
light_auto_sun.angle = 0.0523599
ob_auto_sun = bpy.data.objects.new('AutoSun', light_auto_sun)
scene.collection.objects.link(ob_auto_sun)
ob_auto_sun.rotation_euler = (0.872665, 0.174533, 0.523599)
bpy.context.view_layer.update()
